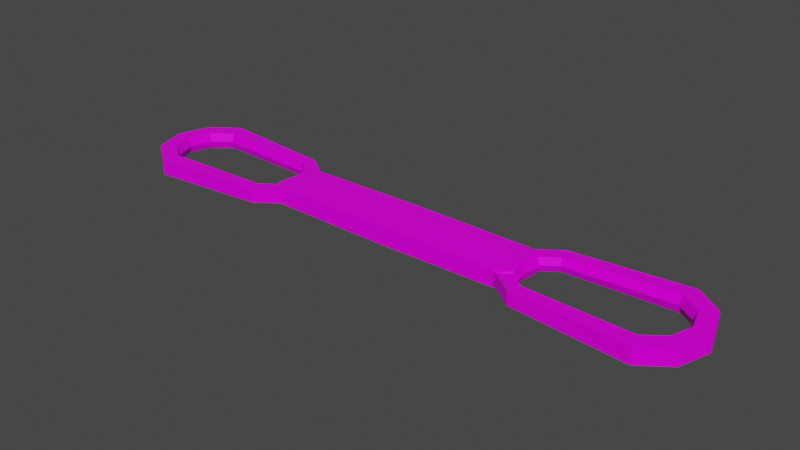 # Source: Karabiner.blend  (saved by Blender 3.1.7; exported with 4.5.12 LTS)
import bpy
from mathutils import Matrix  # noqa: F401  (used for matrix-valued properties, if any)

bpy.ops.wm.read_factory_settings(use_empty=True)
scene = bpy.context.scene
scene.name = 'Scene'

# ---- collections
col_collection = bpy.data.collections.new('Collection'); scene.collection.children.link(col_collection)

# ---- images (referenced by path relative to the original .blend; pixels are not part of the script)
import os
ASSET_DIR = os.environ.get("B2B_ASSET_DIR", "")  # directory of the original .blend (textures are referenced by path, not embedded)
HERE = os.path.dirname(os.path.abspath(__file__))  # packed textures are extracted next to this script under _unpacked/

def load_image(name, relpath, width, height, colorspace="sRGB"):
    """Load a texture the original file referenced (path relative to the .blend, or extracted next to this script)."""
    p = next((c for c in (os.path.join(HERE, relpath), os.path.join(ASSET_DIR, relpath)) if relpath and os.path.exists(c)), "")
    if p:
        img = bpy.data.images.load(p, check_existing=True)
        img.name = name
    else:  # same state as the original file: an image datablock whose file is absent (Cycles renders it pink)
        img = bpy.data.images.new(name, width, height)
        img.source = "FILE"
        img.filepath = "//" + (relpath or name)
    img.colorspace_settings.name = colorspace
    return img
img_t_pallet_png = load_image('T_Pallet.png', 'T_Pallet.png', 1024, 1024, 'sRGB')

# ---- materials (node trees are filled in below, after node groups)
mat_material = bpy.data.materials.new('Material')
mat_material.alpha_threshold = 0.0
mat_material.use_transparent_shadow = False
mat_material.line_color = (0.0, 0.0, 0.0, 1.0)

# ---- material node trees
mat_material.use_nodes = True; mat_material.node_tree.nodes.clear()
_N = mat_material.node_tree.nodes; _L = mat_material.node_tree.links
n0 = _N.new('ShaderNodeOutputMaterial'); n0.name = 'Material Output'; n0.location = (300, 300)
n1 = _N.new('ShaderNodeBsdfPrincipled'); n1.name = 'Principled BSDF'; n1.location = (10, 300)
n1.distribution = 'GGX'
n1.subsurface_method = 'RANDOM_WALK_SKIN'
n1.inputs[2].default_value = 0.3515
n1.inputs[3].default_value = 1.45
n1.inputs[13].default_value = 0.103
n1.inputs[27].default_value = (0.0, 0.0, 0.0, 1.0)
n1.inputs[28].default_value = 1.0
n2 = _N.new('ShaderNodeTexCoord'); n2.name = 'Texture Coordinate'; n2.location = (-603, 108)
n3 = _N.new('ShaderNodeTexImage'); n3.name = 'Image Texture'; n3.location = (-358, 110)
n3.image = img_t_pallet_png
_L.new(n1.outputs[0], n0.inputs[0])
_L.new(n2.outputs[2], n3.inputs[0])
_L.new(n3.outputs[0], n1.inputs[0])
n0.is_active_output = True

# ---- world
world_world = bpy.data.worlds.new('World'); scene.world = world_world
world_world.use_nodes = True; world_world.node_tree.nodes.clear()
_N = world_world.node_tree.nodes; _L = world_world.node_tree.links
n0 = _N.new('ShaderNodeOutputWorld'); n0.name = 'World Output'; n0.location = (300, 300)
n1 = _N.new('ShaderNodeBackground'); n1.name = 'Background'; n1.location = (10, 300)
n1.inputs[0].default_value = (0.05088, 0.05088, 0.05088, 1.0)
_L.new(n1.outputs[0], n0.inputs[0])
n0.is_active_output = True
world_world.color = (0.05088, 0.05088, 0.05088)
world_world.use_sun_shadow = False
world_world.sun_shadow_jitter_overblur = 0.0

# ---- meshes
me_torus = bpy.data.meshes.new('Torus')
me_torus.from_pydata([(-0.1421, 0.0, -0.003934), (-0.1343, 0.0, -0.003934), (-0.1326, 0.0, -6.814e-19), (-0.1343, 0.0, 0.003934), (-0.1421, 0.0, 0.003934), (-0.1371, -0.01539, -0.003934), (-0.1308, -0.01077, -0.003934), (-0.1295, -0.009811, -6.814e-19), (-0.1308, -0.01077, 0.003934), (-0.1371, -0.01539, 0.003934), (-0.124, -0.02491, -0.003934), (-0.1216, -0.01742, -0.003934), (-0.1211, -0.01587, -6.814e-19), (-0.1216, -0.01742, 0.003934), (-0.124, -0.02491, 0.003934), (-0.06902, -0.02056, -0.003247), (-0.07103, -0.01438, -0.003247), (-0.07144, -0.0131, -1.448e-12), (-0.07103, -0.01438, 0.003247), (-0.06902, -0.02056, 0.003247), (-0.05821, -0.0127, -0.003247), (-0.06347, -0.008887, -0.003247), (-0.06456, -0.008097, -1.448e-12), (-0.06347, -0.008887, 0.003247), (-0.05821, -0.0127, 0.003247), (-0.05821, 0.0127, -0.003247), (-0.06347, 0.008887, -0.003247), (-0.06456, 0.008097, -1.448e-12), (-0.06347, 0.008887, 0.003247), (-0.05821, 0.0127, 0.003247), (-0.06902, 0.02056, -0.003247), (-0.07103, 0.01438, -0.003247), (-0.07144, 0.0131, -1.448e-12), (-0.07103, 0.01438, 0.003247), (-0.06902, 0.02056, 0.003247), (-0.124, 0.02491, -0.003934), (-0.1216, 0.01742, -0.003934), (-0.1211, 0.01587, -6.814e-19), (-0.1216, 0.01742, 0.003934), (-0.124, 0.02491, 0.003934), (-0.1371, 0.01539, -0.003934), (-0.1308, 0.01077, -0.003934), (-0.1295, 0.009811, -6.814e-19), (-0.1308, 0.01077, 0.003934), (-0.1371, 0.01539, 0.003934), (-0.0565, -0.01196, -0.003983), (-0.06344, -0.007777, -0.004104), (-0.0649, -0.006903, 2.316e-12), (-0.06344, -0.007777, 0.004104), (-0.0565, -0.01196, 0.003983), (0.0, -0.01224, 0.004366), (-0.05282, -1.931e-09, -0.004398), (-0.06172, -1.259e-09, -0.004528), (-0.06364, -1.073e-09, -1.448e-12), (-0.06172, -1.255e-09, 0.004528), (-0.05282, -1.935e-09, 0.004398), (-0.0565, 0.01196, -0.003983), (-0.06344, 0.007777, -0.004104), (-0.0649, 0.006903, 2.316e-12), (-0.06344, 0.007777, 0.004104), (-0.0565, 0.01196, 0.003983), (0.0, 0.01224, -0.004366), (0.0, -3.437e-09, -0.004398), (0.0, -0.01224, -0.004366), (0.0, -3.441e-09, 0.004398), (0.0, 0.01224, 0.004366), (0.1421, 0.0, -0.003934), (0.1343, 0.0, -0.003934), (0.1326, 0.0, -6.814e-19), (0.1343, 0.0, 0.003934), (0.1421, 0.0, 0.003934), (0.1371, -0.01539, -0.003934), (0.1308, -0.01077, -0.003934), (0.1295, -0.009811, -6.814e-19), (0.1308, -0.01077, 0.003934), (0.1371, -0.01539, 0.003934), (0.124, -0.02491, -0.003934), (0.1216, -0.01742, -0.003934), (0.1211, -0.01587, -6.814e-19), (0.1216, -0.01742, 0.003934), (0.124, -0.02491, 0.003934), (0.06902, -0.02056, -0.003247), (0.07103, -0.01438, -0.003247), (0.07144, -0.0131, -1.448e-12), (0.07103, -0.01438, 0.003247), (0.06902, -0.02056, 0.003247), (0.05821, -0.0127, -0.003247), (0.06347, -0.008887, -0.003247), (0.06456, -0.008097, -1.448e-12), (0.06347, -0.008887, 0.003247), (0.05821, -0.0127, 0.003247), (0.05821, 0.0127, -0.003247), (0.06347, 0.008887, -0.003247), (0.06456, 0.008097, -1.448e-12), (0.06347, 0.008887, 0.003247), (0.05821, 0.0127, 0.003247), (0.06902, 0.02056, -0.003247), (0.07103, 0.01438, -0.003247), (0.07144, 0.0131, -1.448e-12), (0.07103, 0.01438, 0.003247), (0.06902, 0.02056, 0.003247), (0.124, 0.02491, -0.003934), (0.1216, 0.01742, -0.003934), (0.1211, 0.01587, -6.814e-19), (0.1216, 0.01742, 0.003934), (0.124, 0.02491, 0.003934), (0.1371, 0.01539, -0.003934), (0.1308, 0.01077, -0.003934), (0.1295, 0.009811, -6.814e-19), (0.1308, 0.01077, 0.003934), (0.1371, 0.01539, 0.003934), (0.0565, -0.01196, -0.003983), (0.06344, -0.007777, -0.004104), (0.0649, -0.006903, 2.316e-12), (0.06344, -0.007777, 0.004104), (0.0565, -0.01196, 0.003983), (0.05282, -1.931e-09, -0.004398), (0.06172, -1.259e-09, -0.004528), (0.06364, -1.073e-09, -1.448e-12), (0.06172, -1.255e-09, 0.004528), (0.05282, -1.935e-09, 0.004398), (0.0565, 0.01196, -0.003983), (0.06344, 0.007777, -0.004104), (0.0649, 0.006903, 2.316e-12), (0.06344, 0.007777, 0.004104), (0.0565, 0.01196, 0.003983)], [], [(4, 9, 5, 0), (0, 5, 6, 1), (1, 6, 7, 2), (2, 7, 8, 3), (3, 8, 9, 4), (9, 14, 10, 5), (5, 10, 11, 6), (6, 11, 12, 7), (7, 12, 13, 8), (8, 13, 14, 9), (19, 24, 20, 15), (15, 20, 21, 16), (16, 21, 22, 17), (17, 22, 23, 18), (18, 23, 24, 19), (23, 22, 47, 48), (25, 26, 57, 56), (24, 23, 48, 49), (28, 29, 60, 59), (21, 20, 45, 46), (29, 25, 56, 60), (22, 21, 46, 47), (26, 27, 58, 57), (20, 24, 49, 45), (27, 28, 59, 58), (29, 34, 30, 25), (25, 30, 31, 26), (26, 31, 32, 27), (27, 32, 33, 28), (28, 33, 34, 29), (34, 39, 35, 30), (30, 35, 36, 31), (31, 36, 37, 32), (32, 37, 38, 33), (33, 38, 39, 34), (39, 44, 40, 35), (35, 40, 41, 36), (36, 41, 42, 37), (37, 42, 43, 38), (38, 43, 44, 39), (44, 4, 0, 40), (40, 0, 1, 41), (41, 1, 2, 42), (42, 2, 3, 43), (43, 3, 4, 44), (13, 18, 19, 14), (12, 17, 18, 13), (11, 16, 17, 12), (10, 15, 16, 11), (14, 19, 15, 10), (45, 51, 52, 46), (46, 52, 53, 47), (47, 53, 54, 48), (48, 54, 55, 49), (51, 56, 57, 52), (52, 57, 58, 53), (53, 58, 59, 54), (54, 59, 60, 55), (55, 60, 65, 64), (49, 55, 64, 50), (45, 49, 50, 63), (51, 45, 63, 62), (56, 51, 62, 61), (60, 56, 61, 65), (70, 66, 71, 75), (66, 67, 72, 71), (67, 68, 73, 72), (68, 69, 74, 73), (69, 70, 75, 74), (75, 71, 76, 80), (71, 72, 77, 76), (72, 73, 78, 77), (73, 74, 79, 78), (74, 75, 80, 79), (85, 81, 86, 90), (81, 82, 87, 86), (82, 83, 88, 87), (83, 84, 89, 88), (84, 85, 90, 89), (89, 114, 113, 88), (91, 121, 122, 92), (90, 115, 114, 89), (94, 124, 125, 95), (87, 112, 111, 86), (95, 125, 121, 91), (88, 113, 112, 87), (92, 122, 123, 93), (86, 111, 115, 90), (93, 123, 124, 94), (95, 91, 96, 100), (91, 92, 97, 96), (92, 93, 98, 97), (93, 94, 99, 98), (94, 95, 100, 99), (100, 96, 101, 105), (96, 97, 102, 101), (97, 98, 103, 102), (98, 99, 104, 103), (99, 100, 105, 104), (105, 101, 106, 110), (101, 102, 107, 106), (102, 103, 108, 107), (103, 104, 109, 108), (104, 105, 110, 109), (110, 106, 66, 70), (106, 107, 67, 66), (107, 108, 68, 67), (108, 109, 69, 68), (109, 110, 70, 69), (79, 80, 85, 84), (78, 79, 84, 83), (77, 78, 83, 82), (76, 77, 82, 81), (80, 76, 81, 85), (111, 112, 117, 116), (112, 113, 118, 117), (113, 114, 119, 118), (114, 115, 120, 119), (116, 117, 122, 121), (117, 118, 123, 122), (118, 119, 124, 123), (119, 120, 125, 124), (120, 64, 65, 125), (115, 50, 64, 120), (111, 63, 50, 115), (116, 62, 63, 111), (121, 61, 62, 116), (125, 65, 61, 121)])
_uv = me_torus.uv_layers.new(name='UVMap')
_uv.uv.foreach_set('vector', [0.4988, 0.7337, 0.4988, 0.734, 0.4987, 0.734, 0.4987, 0.7337, 0.4968, 0.7316, 0.4971, 0.7317, 0.497, 0.7318, 0.4968, 0.7318, 0.499, 0.7338, 0.499, 0.7336, 0.4991, 0.7336, 0.4991, 0.7338, 0.4991, 0.7338, 0.4991, 0.7336, 0.4992, 0.7336, 0.4992, 0.7338, 0.4989, 0.7318, 0.4987, 0.7318, 0.4986, 0.7317, 0.4989, 0.7316, 0.4988, 0.734, 0.4988, 0.7343, 0.4987, 0.7343, 0.4987, 0.734, 0.4971, 0.7317, 0.4973, 0.732, 0.4972, 0.732, 0.497, 0.7318, 0.499, 0.7336, 0.499, 0.7334, 0.4991, 0.7334, 0.4991, 0.7336, 0.4991, 0.7336, 0.4991, 0.7334, 0.4992, 0.7334, 0.4992, 0.7336, 0.4987, 0.7318, 0.4986, 0.732, 0.4984, 0.732, 0.4986, 0.7317, 0.4979, 0.7337, 0.4979, 0.7334, 0.498, 0.7334, 0.498, 0.7337, 0.4972, 0.7332, 0.4971, 0.7334, 0.497, 0.7333, 0.4971, 0.7331, 0.4984, 0.7336, 0.4984, 0.7334, 0.4984, 0.7334, 0.4984, 0.7336, 0.4984, 0.7336, 0.4984, 0.7334, 0.4985, 0.7334, 0.4985, 0.7336, 0.4986, 0.7331, 0.4987, 0.7333, 0.4987, 0.7334, 0.4985, 0.7332, 0.2699, 0.7772, 0.2699, 0.7772, 0.2699, 0.7772, 0.2699, 0.7772, 0.2695, 0.777, 0.2695, 0.777, 0.2695, 0.777, 0.2695, 0.7771, 0.2698, 0.7776, 0.2698, 0.7777, 0.2698, 0.7777, 0.2698, 0.7776, 0.2697, 0.7777, 0.2696, 0.7776, 0.2696, 0.7776, 0.2697, 0.7777, 0.2696, 0.777, 0.2696, 0.777, 0.2696, 0.7771, 0.2696, 0.777, 0.2698, 0.777, 0.2699, 0.777, 0.2699, 0.777, 0.2698, 0.777, 0.2699, 0.7772, 0.2699, 0.7772, 0.2699, 0.7772, 0.2699, 0.7772, 0.2699, 0.7771, 0.2699, 0.7771, 0.2699, 0.7771, 0.2699, 0.7771, 0.2698, 0.7776, 0.2698, 0.7776, 0.2698, 0.7776, 0.2698, 0.7776, 0.2699, 0.7771, 0.2699, 0.7771, 0.2699, 0.7771, 0.2699, 0.7771, 0.499, 0.7343, 0.499, 0.7345, 0.4988, 0.7345, 0.4988, 0.7343, 0.4965, 0.7334, 0.4964, 0.7332, 0.4965, 0.7331, 0.4966, 0.7333, 0.4993, 0.7334, 0.4993, 0.7336, 0.4992, 0.7335, 0.4992, 0.7334, 0.4992, 0.7334, 0.4992, 0.7335, 0.4992, 0.7336, 0.4992, 0.7334, 0.4991, 0.7333, 0.4992, 0.7331, 0.4994, 0.7332, 0.4992, 0.7334, 0.4977, 0.7334, 0.4977, 0.7345, 0.4975, 0.7345, 0.4975, 0.7334, 0.4964, 0.7332, 0.4963, 0.732, 0.4964, 0.732, 0.4965, 0.7331, 0.4983, 0.7334, 0.4983, 0.7345, 0.4983, 0.7344, 0.4983, 0.7334, 0.4983, 0.7334, 0.4983, 0.7344, 0.4982, 0.7345, 0.4982, 0.7334, 0.4992, 0.7331, 0.4993, 0.732, 0.4995, 0.732, 0.4994, 0.7332, 0.4977, 0.7345, 0.4977, 0.7349, 0.4975, 0.7349, 0.4975, 0.7345, 0.4963, 0.732, 0.4965, 0.7317, 0.4966, 0.7318, 0.4964, 0.732, 0.4983, 0.7345, 0.4983, 0.7347, 0.4983, 0.7346, 0.4983, 0.7344, 0.4983, 0.7344, 0.4983, 0.7346, 0.4982, 0.7347, 0.4982, 0.7345, 0.4993, 0.732, 0.4992, 0.7318, 0.4993, 0.7317, 0.4995, 0.732, 0.4988, 0.7334, 0.4988, 0.7337, 0.4987, 0.7337, 0.4987, 0.7334, 0.4965, 0.7317, 0.4968, 0.7316, 0.4968, 0.7318, 0.4966, 0.7318, 0.499, 0.734, 0.499, 0.7338, 0.4991, 0.7338, 0.4991, 0.734, 0.4991, 0.734, 0.4991, 0.7338, 0.4992, 0.7338, 0.4992, 0.734, 0.4992, 0.7318, 0.4989, 0.7318, 0.4989, 0.7316, 0.4993, 0.7317, 0.4986, 0.732, 0.4986, 0.7331, 0.4985, 0.7332, 0.4984, 0.732, 0.4984, 0.7346, 0.4984, 0.7336, 0.4985, 0.7336, 0.4985, 0.7347, 0.4983, 0.7347, 0.4984, 0.7336, 0.4984, 0.7336, 0.4984, 0.7346, 0.4973, 0.732, 0.4972, 0.7332, 0.4971, 0.7331, 0.4972, 0.732, 0.4978, 0.7348, 0.4979, 0.7337, 0.498, 0.7337, 0.498, 0.7348, 0.2696, 0.7771, 0.2696, 0.7771, 0.2696, 0.777, 0.2696, 0.777, 0.2699, 0.7772, 0.2699, 0.7772, 0.2699, 0.7772, 0.2699, 0.7772, 0.2699, 0.7772, 0.2699, 0.7772, 0.2699, 0.7772, 0.2699, 0.7772, 0.2698, 0.7777, 0.2697, 0.7777, 0.2697, 0.7776, 0.2698, 0.7776, 0.2696, 0.7771, 0.2695, 0.7771, 0.2695, 0.777, 0.2696, 0.777, 0.2699, 0.7772, 0.2699, 0.7771, 0.2699, 0.7771, 0.2699, 0.7772, 0.2699, 0.7772, 0.2699, 0.7771, 0.2699, 0.7771, 0.2699, 0.7772, 0.2697, 0.7777, 0.2697, 0.7777, 0.2696, 0.7776, 0.2697, 0.7776, 0.2697, 0.7776, 0.2696, 0.7776, 0.2696, 0.7773, 0.2697, 0.7773, 0.2698, 0.7776, 0.2697, 0.7776, 0.2697, 0.7773, 0.2698, 0.7773, 0.2698, 0.7776, 0.2698, 0.7776, 0.2698, 0.7773, 0.2698, 0.7773, 0.2696, 0.7771, 0.2696, 0.7771, 0.2696, 0.7773, 0.2696, 0.7773, 0.2695, 0.7771, 0.2696, 0.7771, 0.2696, 0.7773, 0.2695, 0.7773, 0.2698, 0.777, 0.2699, 0.777, 0.2699, 0.7773, 0.2698, 0.7773, 0.499, 0.7337, 0.4988, 0.7337, 0.4988, 0.7334, 0.499, 0.7334, 0.4979, 0.7316, 0.4979, 0.7318, 0.4976, 0.7318, 0.4975, 0.7317, 0.499, 0.7345, 0.4991, 0.7345, 0.4991, 0.7346, 0.499, 0.7347, 0.4991, 0.7345, 0.4992, 0.7345, 0.4992, 0.7347, 0.4991, 0.7346, 0.4968, 0.7336, 0.4968, 0.7334, 0.4971, 0.7335, 0.497, 0.7336, 0.4975, 0.7349, 0.4973, 0.7349, 0.4973, 0.7345, 0.4975, 0.7345, 0.4975, 0.7317, 0.4976, 0.7318, 0.4975, 0.732, 0.4973, 0.732, 0.4982, 0.7347, 0.4981, 0.7346, 0.4981, 0.7344, 0.4982, 0.7345, 0.4981, 0.7346, 0.498, 0.7347, 0.498, 0.7345, 0.4981, 0.7344, 0.497, 0.7336, 0.4971, 0.7335, 0.4973, 0.7338, 0.4972, 0.7338, 0.4988, 0.7345, 0.4987, 0.7345, 0.4987, 0.7343, 0.4988, 0.7343, 0.4974, 0.7332, 0.4976, 0.7331, 0.4977, 0.7333, 0.4976, 0.7334, 0.4993, 0.7337, 0.4992, 0.7337, 0.4992, 0.7336, 0.4993, 0.7336, 0.4992, 0.7337, 0.4992, 0.7337, 0.4992, 0.7336, 0.4992, 0.7336, 0.4971, 0.7349, 0.4972, 0.735, 0.4971, 0.7352, 0.497, 0.7351, 0.2699, 0.7771, 0.2699, 0.7771, 0.2699, 0.7771, 0.2699, 0.7771, 0.2695, 0.7776, 0.2695, 0.7776, 0.2695, 0.7777, 0.2695, 0.7777, 0.2698, 0.777, 0.2698, 0.7771, 0.2698, 0.777, 0.2698, 0.777, 0.2697, 0.777, 0.2697, 0.777, 0.2696, 0.7771, 0.2696, 0.777, 0.2696, 0.7777, 0.2696, 0.7777, 0.2696, 0.7776, 0.2696, 0.7776, 0.2698, 0.7776, 0.2698, 0.7776, 0.2699, 0.7776, 0.2699, 0.7776, 0.2699, 0.7771, 0.2699, 0.7771, 0.2699, 0.7771, 0.2699, 0.7771, 0.2699, 0.777, 0.2699, 0.777, 0.2699, 0.777, 0.2699, 0.777, 0.2698, 0.777, 0.2698, 0.777, 0.2698, 0.777, 0.2698, 0.777, 0.2699, 0.777, 0.2699, 0.777, 0.2699, 0.777, 0.2699, 0.777, 0.4977, 0.7334, 0.4978, 0.7334, 0.4978, 0.7337, 0.4977, 0.7337, 0.4981, 0.7334, 0.4981, 0.7333, 0.4982, 0.7331, 0.4983, 0.7332, 0.4985, 0.7334, 0.4986, 0.7334, 0.4986, 0.7336, 0.4985, 0.7336, 0.4986, 0.7334, 0.4987, 0.7334, 0.4987, 0.7336, 0.4986, 0.7336, 0.4966, 0.7351, 0.4965, 0.7352, 0.4964, 0.735, 0.4965, 0.7349, 0.4977, 0.7337, 0.4978, 0.7337, 0.4978, 0.7348, 0.4977, 0.7348, 0.4983, 0.7332, 0.4982, 0.7331, 0.4982, 0.732, 0.4984, 0.732, 0.4985, 0.7336, 0.4986, 0.7336, 0.4986, 0.7346, 0.4985, 0.7347, 0.4986, 0.7336, 0.4987, 0.7336, 0.4987, 0.7347, 0.4986, 0.7346, 0.4965, 0.7349, 0.4964, 0.735, 0.4963, 0.7338, 0.4964, 0.7338, 0.499, 0.7343, 0.4988, 0.7343, 0.4988, 0.734, 0.499, 0.734, 0.4984, 0.732, 0.4982, 0.732, 0.4981, 0.7318, 0.4982, 0.7317, 0.499, 0.734, 0.4991, 0.7341, 0.4991, 0.7342, 0.499, 0.7342, 0.4991, 0.7341, 0.4992, 0.734, 0.4992, 0.7342, 0.4991, 0.7342, 0.4964, 0.7338, 0.4963, 0.7338, 0.4965, 0.7335, 0.4966, 0.7336, 0.499, 0.734, 0.4988, 0.734, 0.4988, 0.7337, 0.499, 0.7337, 0.4982, 0.7317, 0.4981, 0.7318, 0.4979, 0.7318, 0.4979, 0.7316, 0.499, 0.7342, 0.4991, 0.7342, 0.4991, 0.7345, 0.499, 0.7345, 0.4991, 0.7342, 0.4992, 0.7342, 0.4992, 0.7345, 0.4991, 0.7345, 0.4966, 0.7336, 0.4965, 0.7335, 0.4968, 0.7334, 0.4968, 0.7336, 0.4972, 0.7338, 0.4973, 0.7338, 0.4972, 0.735, 0.4971, 0.7349, 0.4981, 0.7344, 0.498, 0.7345, 0.498, 0.7334, 0.4981, 0.7334, 0.4982, 0.7345, 0.4981, 0.7344, 0.4981, 0.7334, 0.4982, 0.7334, 0.4973, 0.732, 0.4975, 0.732, 0.4976, 0.7331, 0.4974, 0.7332, 0.4975, 0.7345, 0.4973, 0.7345, 0.4973, 0.7334, 0.4975, 0.7334, 0.2696, 0.7776, 0.2696, 0.7777, 0.2696, 0.7777, 0.2696, 0.7776, 0.2699, 0.7771, 0.2699, 0.7771, 0.2699, 0.7771, 0.2699, 0.7771, 0.2699, 0.7771, 0.2699, 0.7771, 0.2699, 0.7771, 0.2699, 0.7771, 0.2698, 0.777, 0.2698, 0.7771, 0.2697, 0.7771, 0.2697, 0.777, 0.2696, 0.7776, 0.2696, 0.7777, 0.2695, 0.7777, 0.2695, 0.7776, 0.2699, 0.7771, 0.2699, 0.7771, 0.2699, 0.777, 0.2699, 0.777, 0.2699, 0.7771, 0.2699, 0.7771, 0.2699, 0.777, 0.2699, 0.777, 0.2697, 0.777, 0.2697, 0.7771, 0.2696, 0.7771, 0.2697, 0.777, 0.2697, 0.7771, 0.2697, 0.7773, 0.2696, 0.7773, 0.2696, 0.7771, 0.2698, 0.7771, 0.2698, 0.7773, 0.2697, 0.7773, 0.2697, 0.7771, 0.2698, 0.777, 0.2698, 0.7773, 0.2698, 0.7773, 0.2698, 0.777, 0.2696, 0.7776, 0.2696, 0.7773, 0.2696, 0.7773, 0.2696, 0.7776, 0.2695, 0.7776, 0.2695, 0.7773, 0.2696, 0.7773, 0.2696, 0.7776, 0.2698, 0.7776, 0.2698, 0.7773, 0.2699, 0.7773, 0.2699, 0.7776])
me_torus.materials.append(mat_material)
me_torus.use_remesh_fix_poles = True
me_torus.use_remesh_preserve_attributes = False
me_torus.update()

# ---- objects
ob_karabiner = bpy.data.objects.new('Karabiner', me_torus)

# ---- transforms, parenting, visibility, modifiers, constraints
ob_karabiner.location = (0.0, 0.0, 0.0)

# ---- collection membership
col_collection.objects.link(ob_karabiner)

# ---- scene / render settings (as saved in the file)
scene.frame_start = 1; scene.frame_end = 250; scene.frame_set(1)
scene.render.engine = 'BLENDER_EEVEE_NEXT'
scene.cycles.sampling_pattern = 'TABULATED_SOBOL'
scene.cycles.use_light_tree = False
scene.view_settings.view_transform = 'Filmic'
bpy.context.view_layer.update()

# ---- added for rendering (the .blend has no active camera and no usable light): camera, sun
cam_auto = bpy.data.cameras.new('AutoCamera')
cam_auto.lens = 50.0
cam_auto.sensor_width = 36.0
cam_auto.clip_end = 1000.0
ob_auto_camera = bpy.data.objects.new('AutoCamera', cam_auto)
scene.collection.objects.link(ob_auto_camera)
ob_auto_camera.location = (0.267173, -0.320607, 0.213738)
ob_auto_camera.rotation_euler = (1.09748, -7.21219e-08, 0.694738)
scene.camera = ob_auto_camera
light_auto_sun = bpy.data.lights.new('AutoSun', 'SUN')
light_auto_sun.energy = 3.0
light_auto_sun.angle = 0.0523599
ob_auto_sun = bpy.data.objects.new('AutoSun', light_auto_sun)
scene.collection.objects.link(ob_auto_sun)
ob_auto_sun.rotation_euler = (0.872665, 0.174533, 0.523599)
bpy.context.view_layer.update()
